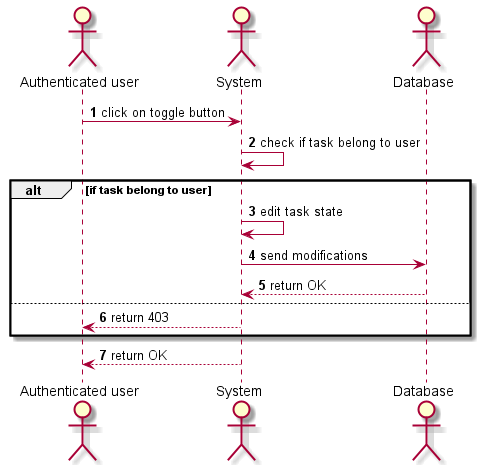

The diagram above was rendered by PlantUML. Its source (embedded in the PNG):
@startuml
'https://plantuml.com/sequence-diagram

autonumber

actor "Authenticated user" as user
actor System                as system
actor Database              as db

user  -> system  : click on toggle button
system -> system : check if task belong to user
alt if task belong to user
system -> system : edit task state
system -> db : send modifications
db --> system : return OK
else
user  <-- system : return 403
end
user  <-- system : return OK
@enduml